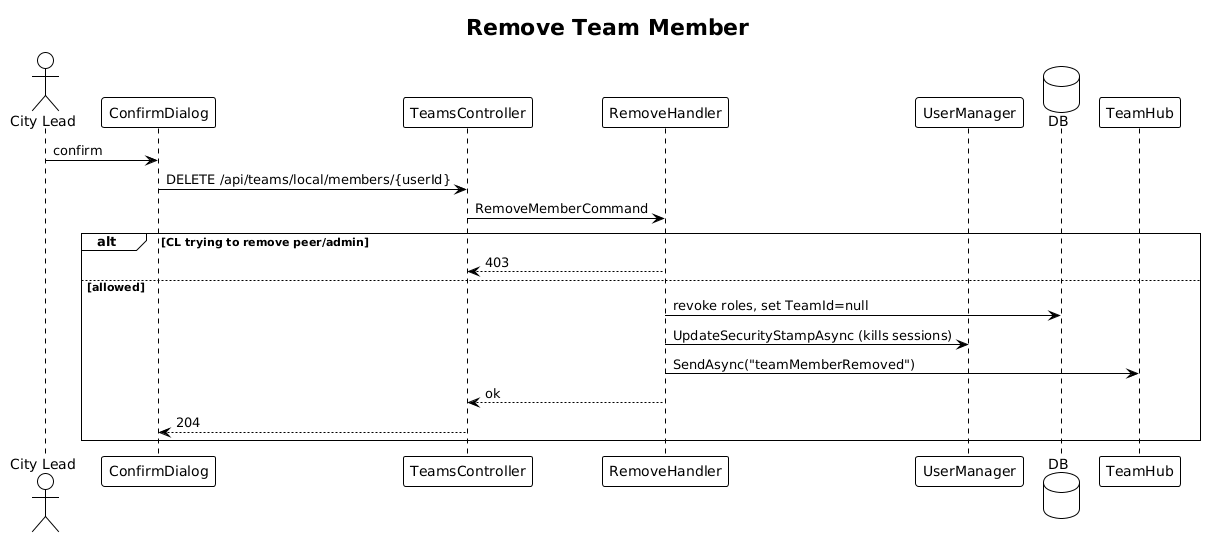

The diagram above was rendered by PlantUML. Its source (embedded in the PNG):
@startuml
!theme plain
title Remove Team Member

actor "City Lead" as CL
participant "ConfirmDialog" as D
participant "TeamsController" as C
participant "RemoveHandler" as H
participant "UserManager" as UM
database "DB" as DB
participant "TeamHub" as Hub

CL -> D: confirm
D -> C: DELETE /api/teams/local/members/{userId}
C -> H: RemoveMemberCommand
alt CL trying to remove peer/admin
  H --> C: 403
else allowed
  H -> DB: revoke roles, set TeamId=null
  H -> UM: UpdateSecurityStampAsync (kills sessions)
  H -> Hub: SendAsync("teamMemberRemoved")
  H --> C: ok
  C --> D: 204
end
@enduml